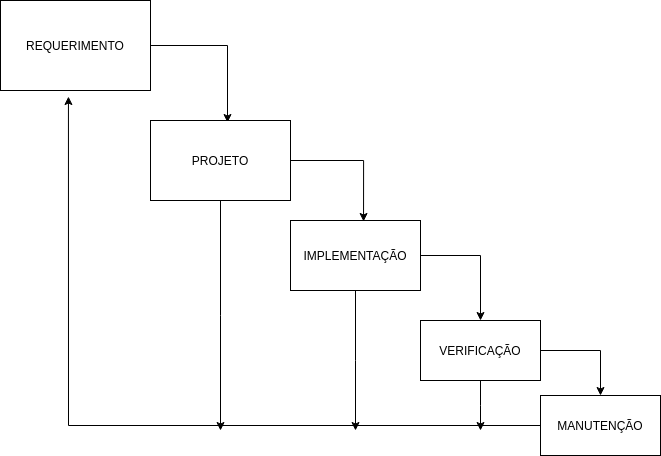

The diagram above was exported from draw.io. Its source (the exported page's mxGraphModel, read from the mxfile embedded in the PNG):
<mxGraphModel dx="1658" dy="851" grid="1" gridSize="10" guides="1" tooltips="1" connect="1" arrows="1" fold="1" page="1" pageScale="1" pageWidth="827" pageHeight="1169" math="0" shadow="0">
  <root>
    <mxCell id="0" />
    <mxCell id="1" parent="0" />
    <mxCell id="S3oBUk4wGlzO3umMtPwi-7" style="edgeStyle=orthogonalEdgeStyle;rounded=0;orthogonalLoop=1;jettySize=auto;html=1;exitX=1;exitY=0.5;exitDx=0;exitDy=0;entryX=0.55;entryY=0.025;entryDx=0;entryDy=0;entryPerimeter=0;" edge="1" parent="1" source="S3oBUk4wGlzO3umMtPwi-1" target="S3oBUk4wGlzO3umMtPwi-3">
      <mxGeometry relative="1" as="geometry" />
    </mxCell>
    <mxCell id="S3oBUk4wGlzO3umMtPwi-1" value="REQUERIMENTO" style="rounded=0;whiteSpace=wrap;html=1;fontFamily=Arial;" vertex="1" parent="1">
      <mxGeometry x="40" y="160" width="150" height="90" as="geometry" />
    </mxCell>
    <mxCell id="S3oBUk4wGlzO3umMtPwi-9" style="edgeStyle=orthogonalEdgeStyle;rounded=0;orthogonalLoop=1;jettySize=auto;html=1;exitX=1;exitY=0.5;exitDx=0;exitDy=0;" edge="1" parent="1" source="S3oBUk4wGlzO3umMtPwi-2" target="S3oBUk4wGlzO3umMtPwi-4">
      <mxGeometry relative="1" as="geometry" />
    </mxCell>
    <mxCell id="S3oBUk4wGlzO3umMtPwi-13" style="edgeStyle=orthogonalEdgeStyle;rounded=0;orthogonalLoop=1;jettySize=auto;html=1;exitX=0.5;exitY=1;exitDx=0;exitDy=0;" edge="1" parent="1" source="S3oBUk4wGlzO3umMtPwi-2">
      <mxGeometry relative="1" as="geometry">
        <mxPoint x="395" y="590" as="targetPoint" />
      </mxGeometry>
    </mxCell>
    <mxCell id="S3oBUk4wGlzO3umMtPwi-2" value="IMPLEMENTAÇÃO" style="rounded=0;whiteSpace=wrap;html=1;fontFamily=Arial;" vertex="1" parent="1">
      <mxGeometry x="330" y="380" width="130" height="70" as="geometry" />
    </mxCell>
    <mxCell id="S3oBUk4wGlzO3umMtPwi-8" style="edgeStyle=orthogonalEdgeStyle;rounded=0;orthogonalLoop=1;jettySize=auto;html=1;exitX=1;exitY=0.5;exitDx=0;exitDy=0;entryX=0.562;entryY=0.014;entryDx=0;entryDy=0;entryPerimeter=0;" edge="1" parent="1" source="S3oBUk4wGlzO3umMtPwi-3" target="S3oBUk4wGlzO3umMtPwi-2">
      <mxGeometry relative="1" as="geometry" />
    </mxCell>
    <mxCell id="S3oBUk4wGlzO3umMtPwi-15" style="edgeStyle=orthogonalEdgeStyle;rounded=0;orthogonalLoop=1;jettySize=auto;html=1;exitX=0.5;exitY=1;exitDx=0;exitDy=0;" edge="1" parent="1" source="S3oBUk4wGlzO3umMtPwi-3">
      <mxGeometry relative="1" as="geometry">
        <mxPoint x="260" y="590" as="targetPoint" />
      </mxGeometry>
    </mxCell>
    <mxCell id="S3oBUk4wGlzO3umMtPwi-3" value="PROJETO" style="rounded=0;whiteSpace=wrap;html=1;fontFamily=Arial;" vertex="1" parent="1">
      <mxGeometry x="190" y="280" width="140" height="80" as="geometry" />
    </mxCell>
    <mxCell id="S3oBUk4wGlzO3umMtPwi-10" style="edgeStyle=orthogonalEdgeStyle;rounded=0;orthogonalLoop=1;jettySize=auto;html=1;exitX=1;exitY=0.5;exitDx=0;exitDy=0;" edge="1" parent="1" source="S3oBUk4wGlzO3umMtPwi-4" target="S3oBUk4wGlzO3umMtPwi-5">
      <mxGeometry relative="1" as="geometry" />
    </mxCell>
    <mxCell id="S3oBUk4wGlzO3umMtPwi-14" style="edgeStyle=orthogonalEdgeStyle;rounded=0;orthogonalLoop=1;jettySize=auto;html=1;exitX=0.5;exitY=1;exitDx=0;exitDy=0;" edge="1" parent="1" source="S3oBUk4wGlzO3umMtPwi-4">
      <mxGeometry relative="1" as="geometry">
        <mxPoint x="520" y="590" as="targetPoint" />
      </mxGeometry>
    </mxCell>
    <mxCell id="S3oBUk4wGlzO3umMtPwi-4" value="VERIFICAÇÃO" style="rounded=0;whiteSpace=wrap;html=1;fontFamily=Arial;" vertex="1" parent="1">
      <mxGeometry x="460" y="480" width="120" height="60" as="geometry" />
    </mxCell>
    <mxCell id="S3oBUk4wGlzO3umMtPwi-11" style="edgeStyle=orthogonalEdgeStyle;rounded=0;orthogonalLoop=1;jettySize=auto;html=1;exitX=0;exitY=0.5;exitDx=0;exitDy=0;entryX=0.453;entryY=1.067;entryDx=0;entryDy=0;entryPerimeter=0;" edge="1" parent="1" source="S3oBUk4wGlzO3umMtPwi-5" target="S3oBUk4wGlzO3umMtPwi-1">
      <mxGeometry relative="1" as="geometry" />
    </mxCell>
    <mxCell id="S3oBUk4wGlzO3umMtPwi-5" value="MANUTENÇÃO" style="rounded=0;whiteSpace=wrap;html=1;fontFamily=Arial;" vertex="1" parent="1">
      <mxGeometry x="580" y="555" width="120" height="60" as="geometry" />
    </mxCell>
    <mxCell id="S3oBUk4wGlzO3umMtPwi-6" style="edgeStyle=orthogonalEdgeStyle;rounded=0;orthogonalLoop=1;jettySize=auto;html=1;exitX=0.5;exitY=1;exitDx=0;exitDy=0;" edge="1" parent="1" source="S3oBUk4wGlzO3umMtPwi-4" target="S3oBUk4wGlzO3umMtPwi-4">
      <mxGeometry relative="1" as="geometry" />
    </mxCell>
  </root>
</mxGraphModel>